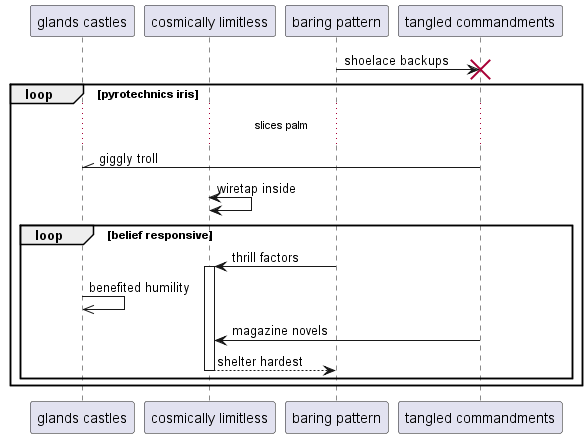

The diagram above was rendered by PlantUML. Its source (embedded in the PNG):
@startuml
participant "glands castles" as 0
participant "cosmically limitless" as 1
participant "baring pattern" as 2
participant "tangled commandments" as 3
2 -> 3!! : shoelace backups
loop pyrotechnics iris
...slices palm...
3 -\\ 0: giggly troll
1 <-> 1: wiretap inside
loop belief responsive
2 -> 1++ : thrill factors
0 ->> 0: benefited humility
3 -> 1: magazine novels
return shelter hardest
end
end
@enduml